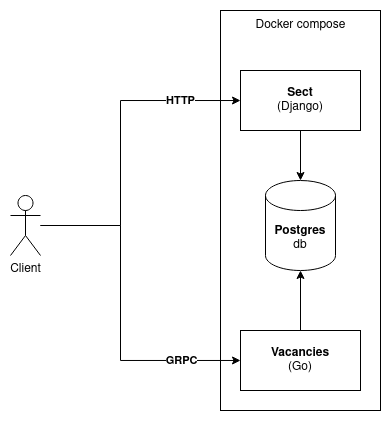

The diagram above was exported from draw.io. Its source (the exported page's mxGraphModel, read from the mxfile embedded in the PNG):
<mxGraphModel dx="930" dy="547" grid="1" gridSize="10" guides="1" tooltips="1" connect="1" arrows="1" fold="1" page="1" pageScale="1" pageWidth="850" pageHeight="1100" math="0" shadow="0">
  <root>
    <mxCell id="0" />
    <mxCell id="1" parent="0" />
    <mxCell id="21sS24TmjDcBU549NJiA-12" value="" style="rounded=0;whiteSpace=wrap;html=1;fillColor=default;" vertex="1" parent="1">
      <mxGeometry x="500" y="20" width="160" height="400" as="geometry" />
    </mxCell>
    <mxCell id="21sS24TmjDcBU549NJiA-5" style="edgeStyle=orthogonalEdgeStyle;rounded=0;orthogonalLoop=1;jettySize=auto;html=1;" edge="1" parent="1" source="21sS24TmjDcBU549NJiA-1" target="21sS24TmjDcBU549NJiA-4">
      <mxGeometry relative="1" as="geometry" />
    </mxCell>
    <mxCell id="21sS24TmjDcBU549NJiA-1" value="&lt;div&gt;&lt;b&gt;Sect&lt;/b&gt;&lt;/div&gt;&lt;div&gt;(Django)&lt;br&gt;&lt;/div&gt;" style="rounded=0;whiteSpace=wrap;html=1;" vertex="1" parent="1">
      <mxGeometry x="520" y="80" width="120" height="60" as="geometry" />
    </mxCell>
    <mxCell id="21sS24TmjDcBU549NJiA-3" style="edgeStyle=orthogonalEdgeStyle;rounded=0;orthogonalLoop=1;jettySize=auto;html=1;" edge="1" parent="1" source="21sS24TmjDcBU549NJiA-2" target="21sS24TmjDcBU549NJiA-4">
      <mxGeometry relative="1" as="geometry">
        <mxPoint x="540" y="140" as="targetPoint" />
      </mxGeometry>
    </mxCell>
    <mxCell id="21sS24TmjDcBU549NJiA-2" value="&lt;div&gt;&lt;b&gt;Vacancies&lt;/b&gt;&lt;/div&gt;&lt;div&gt;(Go)&lt;br&gt;&lt;/div&gt;" style="rounded=0;whiteSpace=wrap;html=1;" vertex="1" parent="1">
      <mxGeometry x="520" y="340" width="120" height="60" as="geometry" />
    </mxCell>
    <mxCell id="21sS24TmjDcBU549NJiA-4" value="&lt;div&gt;&lt;b&gt;Postgres&lt;/b&gt;&lt;/div&gt;&lt;div&gt;db&lt;br&gt;&lt;/div&gt;" style="shape=cylinder3;whiteSpace=wrap;html=1;boundedLbl=1;backgroundOutline=1;size=15;" vertex="1" parent="1">
      <mxGeometry x="545" y="190" width="70" height="90" as="geometry" />
    </mxCell>
    <mxCell id="21sS24TmjDcBU549NJiA-7" style="edgeStyle=orthogonalEdgeStyle;rounded=0;orthogonalLoop=1;jettySize=auto;html=1;fontStyle=1" edge="1" parent="1" source="21sS24TmjDcBU549NJiA-6" target="21sS24TmjDcBU549NJiA-1">
      <mxGeometry relative="1" as="geometry">
        <Array as="points">
          <mxPoint x="400" y="235" />
          <mxPoint x="400" y="110" />
        </Array>
      </mxGeometry>
    </mxCell>
    <mxCell id="21sS24TmjDcBU549NJiA-8" value="&lt;b&gt;HTTP&lt;/b&gt;" style="edgeLabel;html=1;align=center;verticalAlign=middle;resizable=0;points=[];" vertex="1" connectable="0" parent="21sS24TmjDcBU549NJiA-7">
      <mxGeometry x="0.5437" relative="1" as="geometry">
        <mxPoint x="14" as="offset" />
      </mxGeometry>
    </mxCell>
    <mxCell id="21sS24TmjDcBU549NJiA-9" style="edgeStyle=orthogonalEdgeStyle;rounded=0;orthogonalLoop=1;jettySize=auto;html=1;" edge="1" parent="1" source="21sS24TmjDcBU549NJiA-6" target="21sS24TmjDcBU549NJiA-2">
      <mxGeometry relative="1" as="geometry">
        <Array as="points">
          <mxPoint x="400" y="235" />
          <mxPoint x="400" y="370" />
        </Array>
      </mxGeometry>
    </mxCell>
    <mxCell id="21sS24TmjDcBU549NJiA-10" value="&lt;b&gt;GRPC&lt;/b&gt;" style="edgeLabel;html=1;align=center;verticalAlign=middle;resizable=0;points=[];" vertex="1" connectable="0" parent="21sS24TmjDcBU549NJiA-9">
      <mxGeometry x="0.3515" y="-2" relative="1" as="geometry">
        <mxPoint x="49" y="-2" as="offset" />
      </mxGeometry>
    </mxCell>
    <mxCell id="21sS24TmjDcBU549NJiA-6" value="&lt;div&gt;Client&lt;/div&gt;" style="shape=umlActor;verticalLabelPosition=bottom;verticalAlign=top;html=1;outlineConnect=0;" vertex="1" parent="1">
      <mxGeometry x="290" y="205" width="30" height="60" as="geometry" />
    </mxCell>
    <mxCell id="21sS24TmjDcBU549NJiA-13" value="Docker compose" style="text;html=1;align=center;verticalAlign=middle;resizable=0;points=[];autosize=1;strokeColor=none;fillColor=none;" vertex="1" parent="1">
      <mxGeometry x="525" y="20" width="110" height="30" as="geometry" />
    </mxCell>
  </root>
</mxGraphModel>